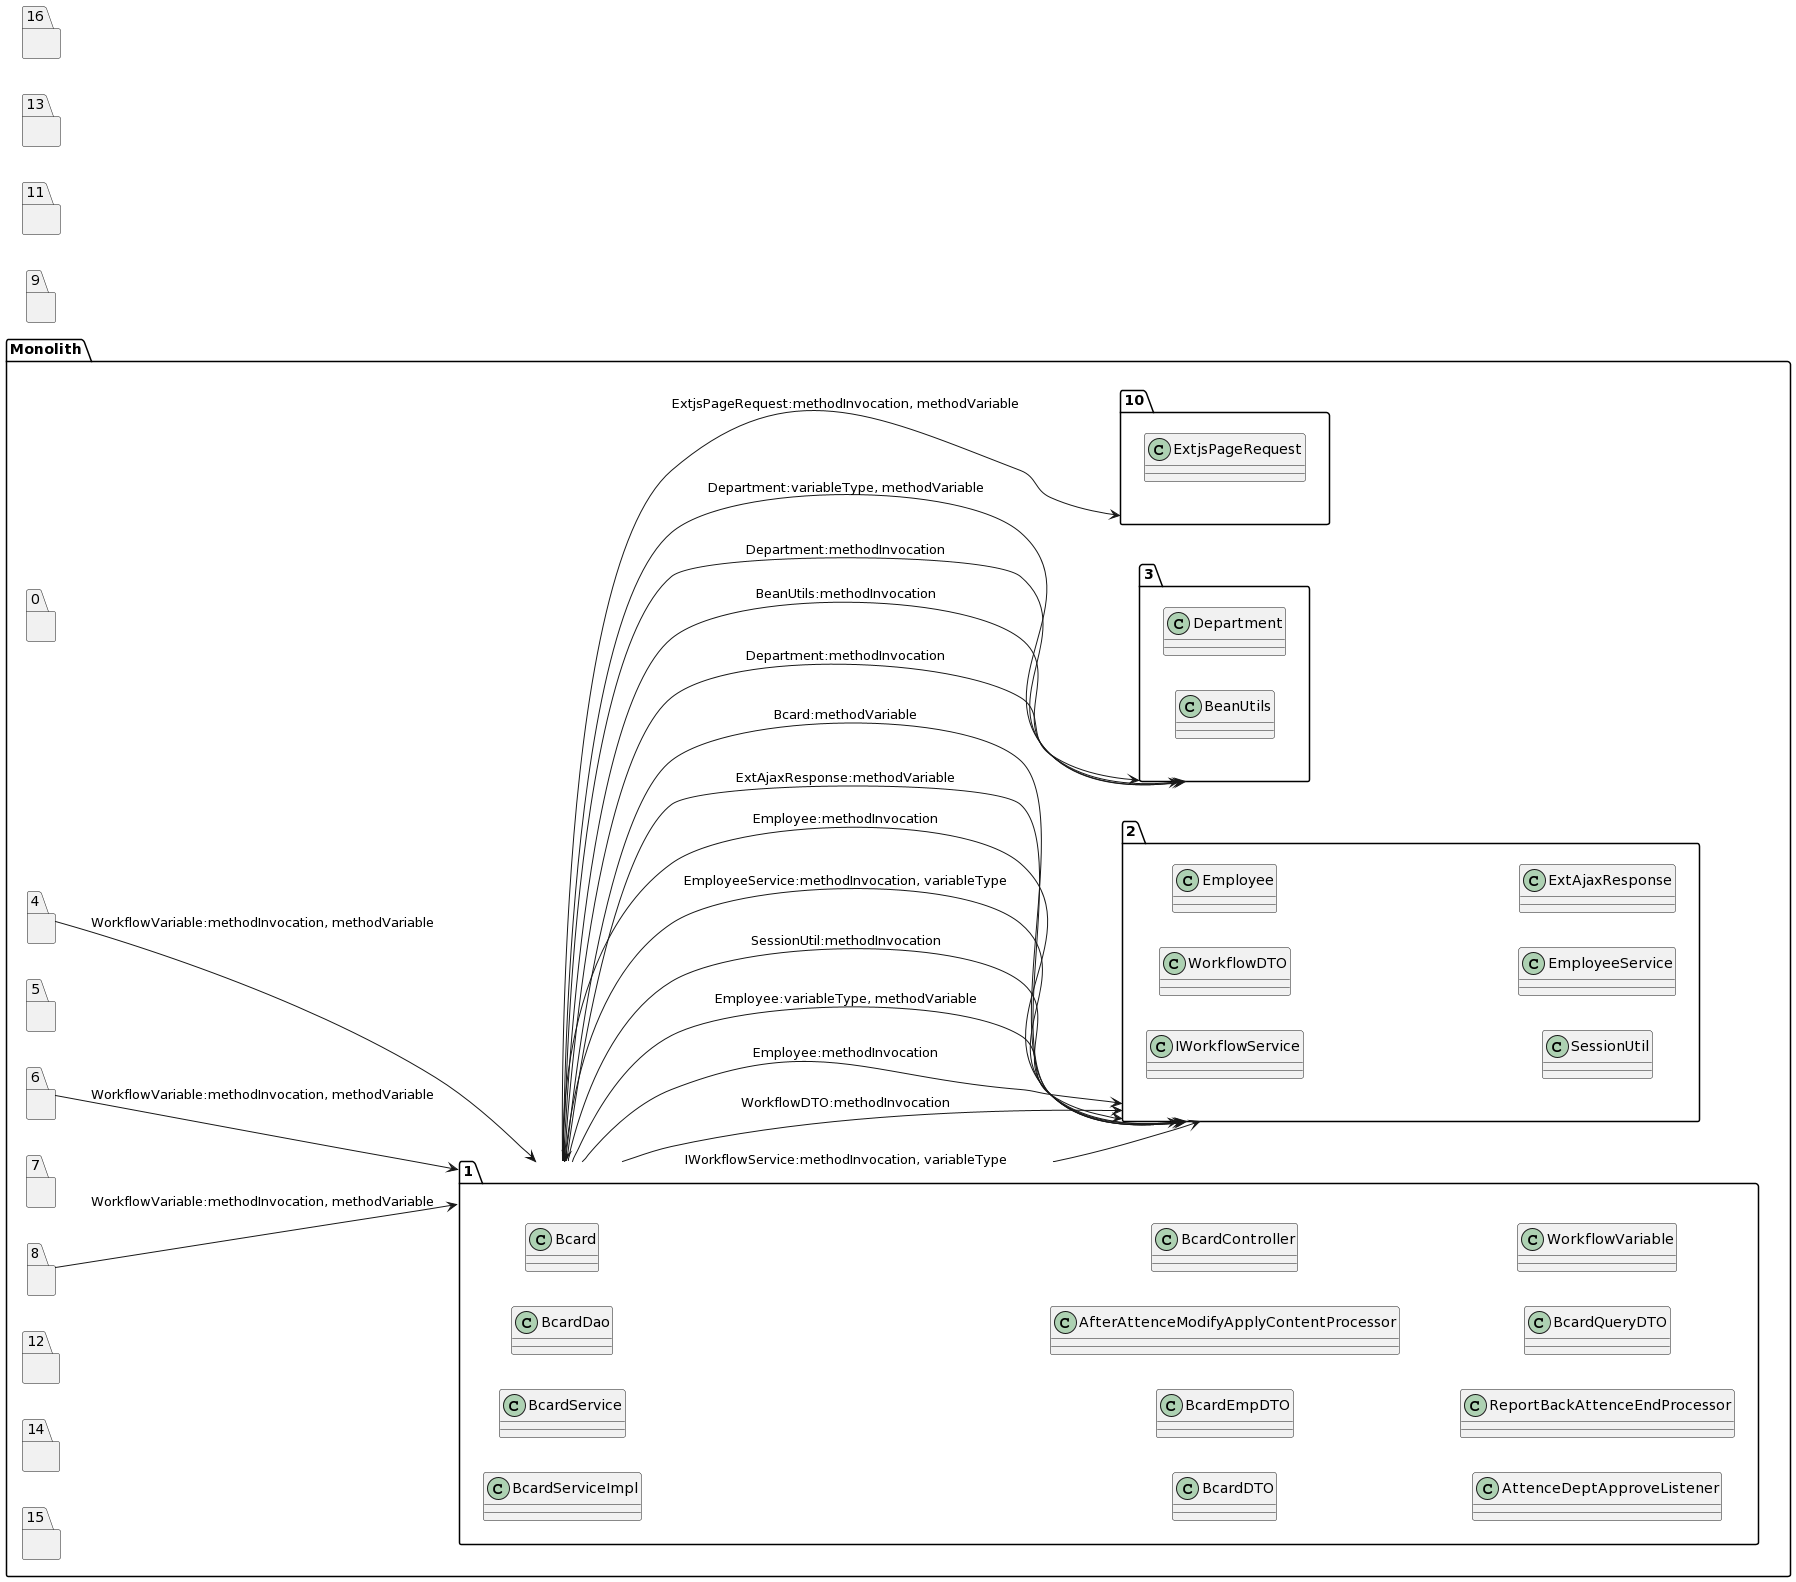

The diagram above was rendered by PlantUML. Its source (embedded in the PNG):
@startuml
left to right direction
package "Monolith" {
package "1"{
class BcardServiceImpl
class BcardService
class BcardDao
class Bcard
class BcardDTO
class BcardEmpDTO
class AfterAttenceModifyApplyContentProcessor
class BcardController
class AttenceDeptApproveListener
class ReportBackAttenceEndProcessor
class BcardQueryDTO
class WorkflowVariable
}
package "0"{
}
package "2"{
class IWorkflowService
class WorkflowDTO
class Employee
class Employee
class SessionUtil
class EmployeeService
class Employee
class ExtAjaxResponse
}
package "3"{
class Department
class BeanUtils
class Department
class Department
}
package "4"{
}
package "5"{
}
package "6"{
}
package "7"{
}
package "8"{
}
package "10"{
class ExtjsPageRequest
}
package "12"{
}
package "14"{
}
package "15"{
}
}
package "9"{
}
package "11"{
}
package "13"{
}
package "16"{
}
"1"-->"2":IWorkflowService:methodInvocation, variableType
"1"-->"2":WorkflowDTO:methodInvocation
"1"-->"2":Employee:methodInvocation
"1"-->"2":Employee:variableType, methodVariable
"1"-->"2":SessionUtil:methodInvocation
"1"-->"2":EmployeeService:methodInvocation, variableType
"1"-->"2":Employee:methodInvocation
"1"-->"2":ExtAjaxResponse:methodVariable
"1"-->"3":Department:methodInvocation
"1"-->"3":BeanUtils:methodInvocation
"1"-->"3":Department:methodInvocation
"1"-->"3":Department:variableType, methodVariable
"1"-->"10":ExtjsPageRequest:methodInvocation, methodVariable
"2"-->"1":Bcard:methodVariable
"4"-->"1":WorkflowVariable:methodInvocation, methodVariable
"6"-->"1":WorkflowVariable:methodInvocation, methodVariable
"8"-->"1":WorkflowVariable:methodInvocation, methodVariable
@enduml